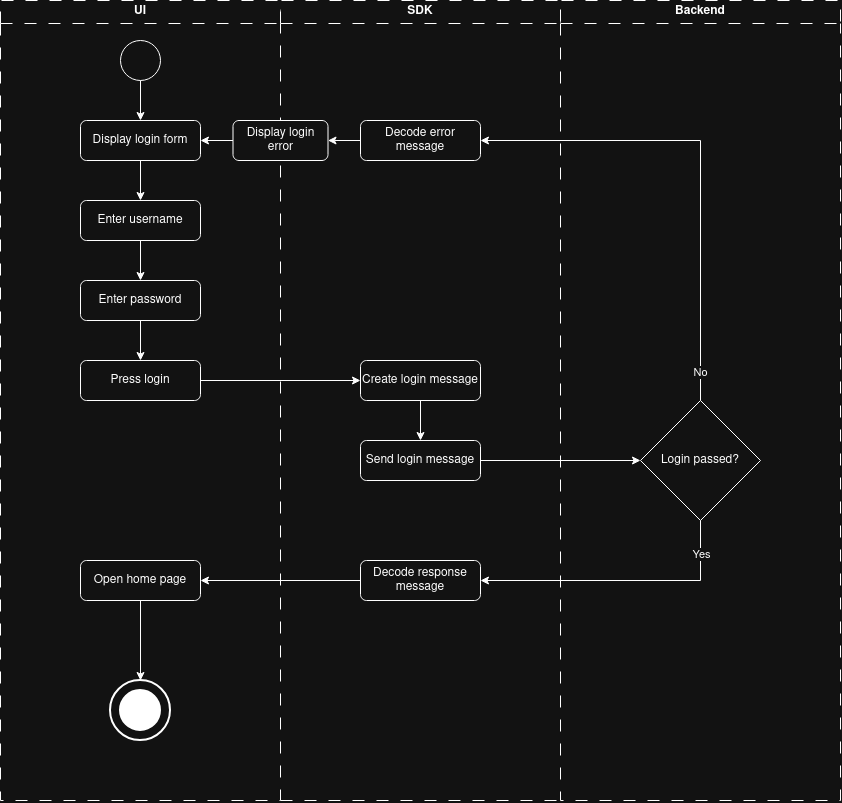

The diagram above was exported from draw.io. Its source (the exported page's mxGraphModel, read from the mxfile embedded in the PNG):
<mxGraphModel dx="1228" dy="782" grid="1" gridSize="10" guides="1" tooltips="1" connect="1" arrows="1" fold="1" page="1" pageScale="1" pageWidth="827" pageHeight="1169" math="0" shadow="0">
  <root>
    <mxCell id="0" />
    <mxCell id="1" parent="0" />
    <mxCell id="ofyazuCTa_rt0_o9Aj1J-2" parent="1" style="swimlane;whiteSpace=wrap;html=1;dashed=1;dashPattern=12 12;" value="UI" vertex="1">
      <mxGeometry height="800" width="280" x="40" y="80" as="geometry" />
    </mxCell>
    <mxCell id="ofyazuCTa_rt0_o9Aj1J-3" parent="ofyazuCTa_rt0_o9Aj1J-2" style="ellipse;whiteSpace=wrap;html=1;shapeInside=1;aspect=fixed;" value="" vertex="1">
      <mxGeometry height="40" width="40" x="120" y="40" as="geometry" />
    </mxCell>
    <mxCell id="ofyazuCTa_rt0_o9Aj1J-4" parent="ofyazuCTa_rt0_o9Aj1J-2" style="rounded=1;whiteSpace=wrap;html=1;roundedPerimeter=1;" value="Enter username" vertex="1">
      <mxGeometry height="40" width="120" x="80" y="200" as="geometry" />
    </mxCell>
    <mxCell id="ofyazuCTa_rt0_o9Aj1J-5" edge="1" parent="ofyazuCTa_rt0_o9Aj1J-2" source="ofyazuCTa_rt0_o9Aj1J-3" style="edgeStyle=orthogonalEdgeStyle;rounded=0;orthogonalLoop=1;jettySize=auto;html=1;exitX=0.5;exitY=1;exitDx=0;exitDy=0;entryX=0.5;entryY=0;entryDx=0;entryDy=0;" target="ofyazuCTa_rt0_o9Aj1J-22">
      <mxGeometry relative="1" as="geometry" />
    </mxCell>
    <mxCell id="ofyazuCTa_rt0_o9Aj1J-6" parent="ofyazuCTa_rt0_o9Aj1J-2" style="rounded=1;whiteSpace=wrap;html=1;roundedPerimeter=1;" value="Enter password" vertex="1">
      <mxGeometry height="40" width="120" x="80" y="280" as="geometry" />
    </mxCell>
    <mxCell id="ofyazuCTa_rt0_o9Aj1J-7" edge="1" parent="ofyazuCTa_rt0_o9Aj1J-2" source="ofyazuCTa_rt0_o9Aj1J-4" style="edgeStyle=orthogonalEdgeStyle;rounded=0;orthogonalLoop=1;jettySize=auto;html=1;exitX=0.5;exitY=1;exitDx=0;exitDy=0;entryX=0.5;entryY=0;entryDx=0;entryDy=0;" target="ofyazuCTa_rt0_o9Aj1J-6">
      <mxGeometry relative="1" as="geometry" />
    </mxCell>
    <mxCell id="ofyazuCTa_rt0_o9Aj1J-9" edge="1" parent="ofyazuCTa_rt0_o9Aj1J-2" source="ofyazuCTa_rt0_o9Aj1J-6" style="edgeStyle=orthogonalEdgeStyle;rounded=0;orthogonalLoop=1;jettySize=auto;html=1;exitX=0.5;exitY=1;exitDx=0;exitDy=0;entryX=0.5;entryY=0;entryDx=0;entryDy=0;" target="ofyazuCTa_rt0_o9Aj1J-12">
      <mxGeometry relative="1" as="geometry">
        <mxPoint x="100.00000000000006" y="359.9999999999999" as="targetPoint" />
      </mxGeometry>
    </mxCell>
    <mxCell id="ofyazuCTa_rt0_o9Aj1J-12" parent="ofyazuCTa_rt0_o9Aj1J-2" style="rounded=1;whiteSpace=wrap;html=1;roundedPerimeter=1;" value="Press login" vertex="1">
      <mxGeometry height="40" width="120" x="80" y="360" as="geometry" />
    </mxCell>
    <mxCell id="ofyazuCTa_rt0_o9Aj1J-16" parent="ofyazuCTa_rt0_o9Aj1J-2" style="rounded=1;whiteSpace=wrap;html=1;roundedPerimeter=1;" value="Open home page" vertex="1">
      <mxGeometry height="40" width="120" x="80" y="560" as="geometry" />
    </mxCell>
    <mxCell id="ofyazuCTa_rt0_o9Aj1J-17" edge="1" parent="ofyazuCTa_rt0_o9Aj1J-2" source="ofyazuCTa_rt0_o9Aj1J-16" style="edgeStyle=orthogonalEdgeStyle;rounded=0;orthogonalLoop=1;jettySize=auto;html=1;exitX=0.5;exitY=1;exitDx=0;exitDy=0;entryX=0.5;entryY=0;entryDx=0;entryDy=0;entryPerimeter=0;" target="ofyazuCTa_rt0_o9Aj1J-19">
      <mxGeometry relative="1" as="geometry" />
    </mxCell>
    <mxCell id="ofyazuCTa_rt0_o9Aj1J-18" connectable="0" parent="ofyazuCTa_rt0_o9Aj1J-2" style="group" value="" vertex="1">
      <mxGeometry height="60" width="60" x="110" y="680" as="geometry" />
    </mxCell>
    <mxCell id="ofyazuCTa_rt0_o9Aj1J-19" parent="ofyazuCTa_rt0_o9Aj1J-18" style="strokeWidth=2;html=1;shape=mxgraph.flowchart.start_2;whiteSpace=wrap;" value="" vertex="1">
      <mxGeometry height="60" width="60" as="geometry" />
    </mxCell>
    <mxCell id="ofyazuCTa_rt0_o9Aj1J-20" parent="ofyazuCTa_rt0_o9Aj1J-18" style="strokeWidth=2;html=1;shape=mxgraph.flowchart.start_2;whiteSpace=wrap;fillStyle=solid;strokeColor=light-dark(#000000,#FFFFFF);fillColor=light-dark(#FFFFFF,#FFFFFF);" value="" vertex="1">
      <mxGeometry height="40" width="40" x="10" y="10" as="geometry" />
    </mxCell>
    <mxCell id="ofyazuCTa_rt0_o9Aj1J-21" edge="1" parent="ofyazuCTa_rt0_o9Aj1J-2" source="ofyazuCTa_rt0_o9Aj1J-22" style="edgeStyle=orthogonalEdgeStyle;rounded=0;orthogonalLoop=1;jettySize=auto;html=1;entryX=0.5;entryY=0;entryDx=0;entryDy=0;" target="ofyazuCTa_rt0_o9Aj1J-4">
      <mxGeometry relative="1" as="geometry" />
    </mxCell>
    <mxCell id="ofyazuCTa_rt0_o9Aj1J-22" parent="ofyazuCTa_rt0_o9Aj1J-2" style="rounded=1;whiteSpace=wrap;html=1;roundedPerimeter=1;" value="Display login form" vertex="1">
      <mxGeometry height="40" width="120" x="80" y="120" as="geometry" />
    </mxCell>
    <mxCell id="ofyazuCTa_rt0_o9Aj1J-23" parent="1" style="swimlane;whiteSpace=wrap;html=1;dashed=1;dashPattern=12 12;" value="Backend" vertex="1">
      <mxGeometry height="800" width="280" x="600" y="80" as="geometry" />
    </mxCell>
    <mxCell id="ofyazuCTa_rt0_o9Aj1J-25" edge="1" parent="ofyazuCTa_rt0_o9Aj1J-23" style="edgeStyle=orthogonalEdgeStyle;rounded=0;orthogonalLoop=1;jettySize=auto;html=1;entryX=0.5;entryY=0;entryDx=0;entryDy=0;" target="ofyazuCTa_rt0_o9Aj1J-31">
      <mxGeometry relative="1" as="geometry">
        <mxPoint x="100" y="920.0000000000002" as="sourcePoint" />
        <mxPoint x="100" y="960" as="targetPoint" />
      </mxGeometry>
    </mxCell>
    <mxCell id="ofyazuCTa_rt0_o9Aj1J-26" connectable="0" parent="ofyazuCTa_rt0_o9Aj1J-25" style="edgeLabel;html=1;align=center;verticalAlign=middle;resizable=0;points=[];" value="Yes" vertex="1">
      <mxGeometry relative="1" x="-0.1983" as="geometry">
        <mxPoint as="offset" />
      </mxGeometry>
    </mxCell>
    <mxCell id="ofyazuCTa_rt0_o9Aj1J-29" edge="1" parent="ofyazuCTa_rt0_o9Aj1J-23" style="edgeStyle=orthogonalEdgeStyle;rounded=0;orthogonalLoop=1;jettySize=auto;html=1;exitX=0.5;exitY=1;exitDx=0;exitDy=0;entryX=0.5;entryY=0;entryDx=0;entryDy=0;" target="ofyazuCTa_rt0_o9Aj1J-34">
      <mxGeometry relative="1" as="geometry">
        <mxPoint x="100" y="1080.0000000000002" as="sourcePoint" />
      </mxGeometry>
    </mxCell>
    <mxCell id="ofyazuCTa_rt0_o9Aj1J-30" connectable="0" parent="ofyazuCTa_rt0_o9Aj1J-29" style="edgeLabel;html=1;align=center;verticalAlign=middle;resizable=0;points=[];" value="Yes" vertex="1">
      <mxGeometry relative="1" x="-0.1638" y="1" as="geometry">
        <mxPoint as="offset" />
      </mxGeometry>
    </mxCell>
    <mxCell id="ofyazuCTa_rt0_o9Aj1J-41" parent="ofyazuCTa_rt0_o9Aj1J-23" style="rhombus;whiteSpace=wrap;html=1;shapeInside=1;" value="Login passed?" vertex="1">
      <mxGeometry height="120" width="120" x="79.99999999999994" y="400" as="geometry" />
    </mxCell>
    <mxCell id="ofyazuCTa_rt0_o9Aj1J-37" parent="1" style="swimlane;whiteSpace=wrap;html=1;dashed=1;dashPattern=12 12;strokeWidth=1;swimlaneHead=1;swimlaneBody=0;" value="SDK" vertex="1">
      <mxGeometry height="800" width="280" x="320" y="80" as="geometry" />
    </mxCell>
    <mxCell id="ofyazuCTa_rt0_o9Aj1J-38" edge="1" parent="ofyazuCTa_rt0_o9Aj1J-37" style="edgeStyle=orthogonalEdgeStyle;rounded=0;orthogonalLoop=1;jettySize=auto;html=1;entryX=0.5;entryY=0;entryDx=0;entryDy=0;" target="ofyazuCTa_rt0_o9Aj1J-40">
      <mxGeometry relative="1" as="geometry">
        <mxPoint y="880.0000000000002" as="sourcePoint" />
      </mxGeometry>
    </mxCell>
    <mxCell id="ofyazuCTa_rt0_o9Aj1J-42" edge="1" parent="ofyazuCTa_rt0_o9Aj1J-37" style="edgeStyle=orthogonalEdgeStyle;rounded=0;orthogonalLoop=1;jettySize=auto;html=1;entryX=0.5;entryY=0;entryDx=0;entryDy=0;" target="ofyazuCTa_rt0_o9Aj1J-44">
      <mxGeometry relative="1" as="geometry">
        <mxPoint y="720" as="sourcePoint" />
      </mxGeometry>
    </mxCell>
    <mxCell id="ofyazuCTa_rt0_o9Aj1J-45" edge="1" parent="ofyazuCTa_rt0_o9Aj1J-37" style="edgeStyle=orthogonalEdgeStyle;rounded=0;orthogonalLoop=1;jettySize=auto;html=1;entryX=0.5;entryY=0;entryDx=0;entryDy=0;" target="ofyazuCTa_rt0_o9Aj1J-47">
      <mxGeometry relative="1" as="geometry">
        <mxPoint y="1040.0000000000002" as="sourcePoint" />
      </mxGeometry>
    </mxCell>
    <mxCell id="ofyazuCTa_rt0_o9Aj1J-48" edge="1" parent="ofyazuCTa_rt0_o9Aj1J-37" style="edgeStyle=orthogonalEdgeStyle;rounded=0;orthogonalLoop=1;jettySize=auto;html=1;exitX=0.5;exitY=1;exitDx=0;exitDy=0;entryX=0.5;entryY=0;entryDx=0;entryDy=0;" target="ofyazuCTa_rt0_o9Aj1J-50">
      <mxGeometry relative="1" as="geometry">
        <mxPoint y="1200" as="sourcePoint" />
      </mxGeometry>
    </mxCell>
    <mxCell id="ofyazuCTa_rt0_o9Aj1J-76" edge="1" parent="ofyazuCTa_rt0_o9Aj1J-37" source="ofyazuCTa_rt0_o9Aj1J-67" style="edgeStyle=orthogonalEdgeStyle;rounded=0;orthogonalLoop=1;jettySize=auto;html=1;exitX=0.5;exitY=1;exitDx=0;exitDy=0;entryX=0.5;entryY=0;entryDx=0;entryDy=0;" target="ofyazuCTa_rt0_o9Aj1J-75">
      <mxGeometry relative="1" as="geometry" />
    </mxCell>
    <mxCell id="ofyazuCTa_rt0_o9Aj1J-67" parent="ofyazuCTa_rt0_o9Aj1J-37" style="rounded=1;whiteSpace=wrap;html=1;roundedPerimeter=1;" value="Create login message" vertex="1">
      <mxGeometry height="40" width="120" x="80" y="360" as="geometry" />
    </mxCell>
    <mxCell id="ofyazuCTa_rt0_o9Aj1J-75" parent="ofyazuCTa_rt0_o9Aj1J-37" style="rounded=1;whiteSpace=wrap;html=1;roundedPerimeter=1;" value="Send login message" vertex="1">
      <mxGeometry height="40" width="120" x="80" y="440" as="geometry" />
    </mxCell>
    <mxCell id="ofyazuCTa_rt0_o9Aj1J-77" parent="ofyazuCTa_rt0_o9Aj1J-37" style="rounded=1;whiteSpace=wrap;html=1;roundedPerimeter=1;" value="Decode error message" vertex="1">
      <mxGeometry height="40" width="120" x="80" y="120" as="geometry" />
    </mxCell>
    <mxCell id="ofyazuCTa_rt0_o9Aj1J-51" edge="1" parent="1" source="ofyazuCTa_rt0_o9Aj1J-12" style="edgeStyle=orthogonalEdgeStyle;rounded=0;orthogonalLoop=1;jettySize=auto;html=1;exitX=1;exitY=0.5;exitDx=0;exitDy=0;entryX=0;entryY=0.5;entryDx=0;entryDy=0;" target="ofyazuCTa_rt0_o9Aj1J-67">
      <mxGeometry relative="1" as="geometry">
        <mxPoint x="380.000048828125" y="700.0000244140625" as="targetPoint" />
      </mxGeometry>
    </mxCell>
    <mxCell id="ofyazuCTa_rt0_o9Aj1J-55" edge="1" parent="1" style="edgeStyle=orthogonalEdgeStyle;rounded=0;orthogonalLoop=1;jettySize=auto;html=1;exitX=0;exitY=0.5;exitDx=0;exitDy=0;entryX=1;entryY=0.5;entryDx=0;entryDy=0;" target="ofyazuCTa_rt0_o9Aj1J-39">
      <mxGeometry relative="1" as="geometry">
        <mxPoint x="640" y="940.0000000000002" as="sourcePoint" />
      </mxGeometry>
    </mxCell>
    <mxCell id="ofyazuCTa_rt0_o9Aj1J-56" connectable="0" parent="ofyazuCTa_rt0_o9Aj1J-55" style="edgeLabel;html=1;align=center;verticalAlign=middle;resizable=0;points=[];" value="No" vertex="1">
      <mxGeometry relative="1" x="-0.0877" as="geometry">
        <mxPoint as="offset" />
      </mxGeometry>
    </mxCell>
    <mxCell id="ofyazuCTa_rt0_o9Aj1J-57" edge="1" parent="1" source="ofyazuCTa_rt0_o9Aj1J-71" style="edgeStyle=orthogonalEdgeStyle;rounded=0;orthogonalLoop=1;jettySize=auto;html=1;entryX=1;entryY=0.5;entryDx=0;entryDy=0;" target="ofyazuCTa_rt0_o9Aj1J-22">
      <mxGeometry relative="1" as="geometry" />
    </mxCell>
    <mxCell id="ofyazuCTa_rt0_o9Aj1J-60" edge="1" parent="1" style="edgeStyle=orthogonalEdgeStyle;rounded=0;orthogonalLoop=1;jettySize=auto;html=1;exitX=1;exitY=0.5;exitDx=0;exitDy=0;entryX=0.5;entryY=0;entryDx=0;entryDy=0;" target="ofyazuCTa_rt0_o9Aj1J-27">
      <mxGeometry relative="1" as="geometry">
        <mxPoint x="380" y="860" as="sourcePoint" />
      </mxGeometry>
    </mxCell>
    <mxCell id="ofyazuCTa_rt0_o9Aj1J-61" edge="1" parent="1" style="edgeStyle=orthogonalEdgeStyle;rounded=0;orthogonalLoop=1;jettySize=auto;html=1;exitX=0;exitY=0.5;exitDx=0;exitDy=0;entryX=1;entryY=0.5;entryDx=0;entryDy=0;" target="ofyazuCTa_rt0_o9Aj1J-46">
      <mxGeometry relative="1" as="geometry">
        <mxPoint x="640" y="1100.0000000000002" as="sourcePoint" />
      </mxGeometry>
    </mxCell>
    <mxCell id="ofyazuCTa_rt0_o9Aj1J-62" connectable="0" parent="ofyazuCTa_rt0_o9Aj1J-61" style="edgeLabel;html=1;align=center;verticalAlign=middle;resizable=0;points=[];" value="No" vertex="1">
      <mxGeometry relative="1" x="-0.0969" y="1" as="geometry">
        <mxPoint as="offset" />
      </mxGeometry>
    </mxCell>
    <mxCell id="ofyazuCTa_rt0_o9Aj1J-63" edge="1" parent="1" source="ofyazuCTa_rt0_o9Aj1J-37" style="endArrow=none;dashed=1;html=1;rounded=0;exitX=0;exitY=1;exitDx=0;exitDy=0;entryX=0;entryY=1;entryDx=0;entryDy=0;dashPattern=12 12;" target="ofyazuCTa_rt0_o9Aj1J-23" value="">
      <mxGeometry height="50" relative="1" width="50" as="geometry">
        <mxPoint x="470.000048828125" y="1530.0000244140624" as="sourcePoint" />
        <mxPoint x="520.000048828125" y="1480.0000244140624" as="targetPoint" />
      </mxGeometry>
    </mxCell>
    <mxCell id="ofyazuCTa_rt0_o9Aj1J-64" edge="1" parent="1" style="edgeStyle=orthogonalEdgeStyle;rounded=0;orthogonalLoop=1;jettySize=auto;html=1;exitX=0;exitY=0.5;exitDx=0;exitDy=0;entryX=1;entryY=0.5;entryDx=0;entryDy=0;" target="ofyazuCTa_rt0_o9Aj1J-49">
      <mxGeometry relative="1" as="geometry">
        <mxPoint x="640" y="1260.0000000000002" as="sourcePoint" />
      </mxGeometry>
    </mxCell>
    <mxCell id="ofyazuCTa_rt0_o9Aj1J-65" connectable="0" parent="ofyazuCTa_rt0_o9Aj1J-64" style="edgeLabel;html=1;align=center;verticalAlign=middle;resizable=0;points=[];" value="No" vertex="1">
      <mxGeometry relative="1" x="-0.1046" as="geometry">
        <mxPoint as="offset" />
      </mxGeometry>
    </mxCell>
    <mxCell id="ofyazuCTa_rt0_o9Aj1J-70" edge="1" parent="1" source="ofyazuCTa_rt0_o9Aj1J-75" style="edgeStyle=orthogonalEdgeStyle;rounded=0;orthogonalLoop=1;jettySize=auto;html=1;exitX=1;exitY=0.5;exitDx=0;exitDy=0;entryX=0;entryY=0.5;entryDx=0;entryDy=0;" target="ofyazuCTa_rt0_o9Aj1J-41">
      <mxGeometry relative="1" x="-0.3478" as="geometry" />
    </mxCell>
    <mxCell id="ofyazuCTa_rt0_o9Aj1J-72" edge="1" parent="1" source="ofyazuCTa_rt0_o9Aj1J-41" style="edgeStyle=orthogonalEdgeStyle;rounded=0;orthogonalLoop=1;jettySize=auto;html=1;exitX=0.5;exitY=0;exitDx=0;exitDy=0;entryX=1;entryY=0.5;entryDx=0;entryDy=0;" target="ofyazuCTa_rt0_o9Aj1J-77" value="">
      <mxGeometry relative="1" x="0.3167" as="geometry">
        <mxPoint x="620" y="400" as="sourcePoint" />
        <mxPoint x="208" y="220" as="targetPoint" />
      </mxGeometry>
    </mxCell>
    <mxCell id="ofyazuCTa_rt0_o9Aj1J-73" connectable="0" parent="ofyazuCTa_rt0_o9Aj1J-72" style="edgeLabel;html=1;align=center;verticalAlign=middle;resizable=0;points=[];" value="No" vertex="1">
      <mxGeometry relative="1" x="-0.8792" y="1" as="geometry">
        <mxPoint as="offset" />
      </mxGeometry>
    </mxCell>
    <mxCell id="ofyazuCTa_rt0_o9Aj1J-71" parent="1" style="rounded=1;whiteSpace=wrap;html=1;roundedPerimeter=1;" value="Display login error" vertex="1">
      <mxGeometry height="40" width="95" x="272.500048828125" y="200.00002441406252" as="geometry" />
    </mxCell>
    <mxCell id="ofyazuCTa_rt0_o9Aj1J-52" edge="1" parent="1" source="ofyazuCTa_rt0_o9Aj1J-79" style="edgeStyle=orthogonalEdgeStyle;rounded=0;orthogonalLoop=1;jettySize=auto;html=1;entryX=1;entryY=0.5;entryDx=0;entryDy=0;" target="ofyazuCTa_rt0_o9Aj1J-16">
      <mxGeometry relative="1" x="-0.7333" as="geometry">
        <mxPoint x="540" y="700" as="sourcePoint" />
        <mxPoint x="700" y="680" as="targetPoint" />
      </mxGeometry>
    </mxCell>
    <mxCell id="ofyazuCTa_rt0_o9Aj1J-78" edge="1" parent="1" source="ofyazuCTa_rt0_o9Aj1J-77" style="edgeStyle=orthogonalEdgeStyle;rounded=0;orthogonalLoop=1;jettySize=auto;html=1;exitX=0;exitY=0.5;exitDx=0;exitDy=0;entryX=1;entryY=0.5;entryDx=0;entryDy=0;" target="ofyazuCTa_rt0_o9Aj1J-71">
      <mxGeometry relative="1" as="geometry" />
    </mxCell>
    <mxCell id="ofyazuCTa_rt0_o9Aj1J-80" edge="1" parent="1" source="ofyazuCTa_rt0_o9Aj1J-41" style="edgeStyle=orthogonalEdgeStyle;rounded=0;orthogonalLoop=1;jettySize=auto;html=1;exitX=0.5;exitY=1;exitDx=0;exitDy=0;entryX=1;entryY=0.5;entryDx=0;entryDy=0;" target="ofyazuCTa_rt0_o9Aj1J-79" value="">
      <mxGeometry relative="1" x="-0.7333" as="geometry">
        <mxPoint x="740" y="600" as="sourcePoint" />
        <mxPoint x="240" y="660" as="targetPoint" />
      </mxGeometry>
    </mxCell>
    <mxCell id="ofyazuCTa_rt0_o9Aj1J-81" connectable="0" parent="ofyazuCTa_rt0_o9Aj1J-80" style="edgeLabel;html=1;align=center;verticalAlign=middle;resizable=0;points=[];" value="Yes" vertex="1">
      <mxGeometry relative="1" x="-0.7633" as="geometry">
        <mxPoint as="offset" />
      </mxGeometry>
    </mxCell>
    <mxCell id="ofyazuCTa_rt0_o9Aj1J-79" parent="1" style="rounded=1;whiteSpace=wrap;html=1;roundedPerimeter=1;" value="Decode response message" vertex="1">
      <mxGeometry height="40" width="120" x="400" y="640" as="geometry" />
    </mxCell>
  </root>
</mxGraphModel>